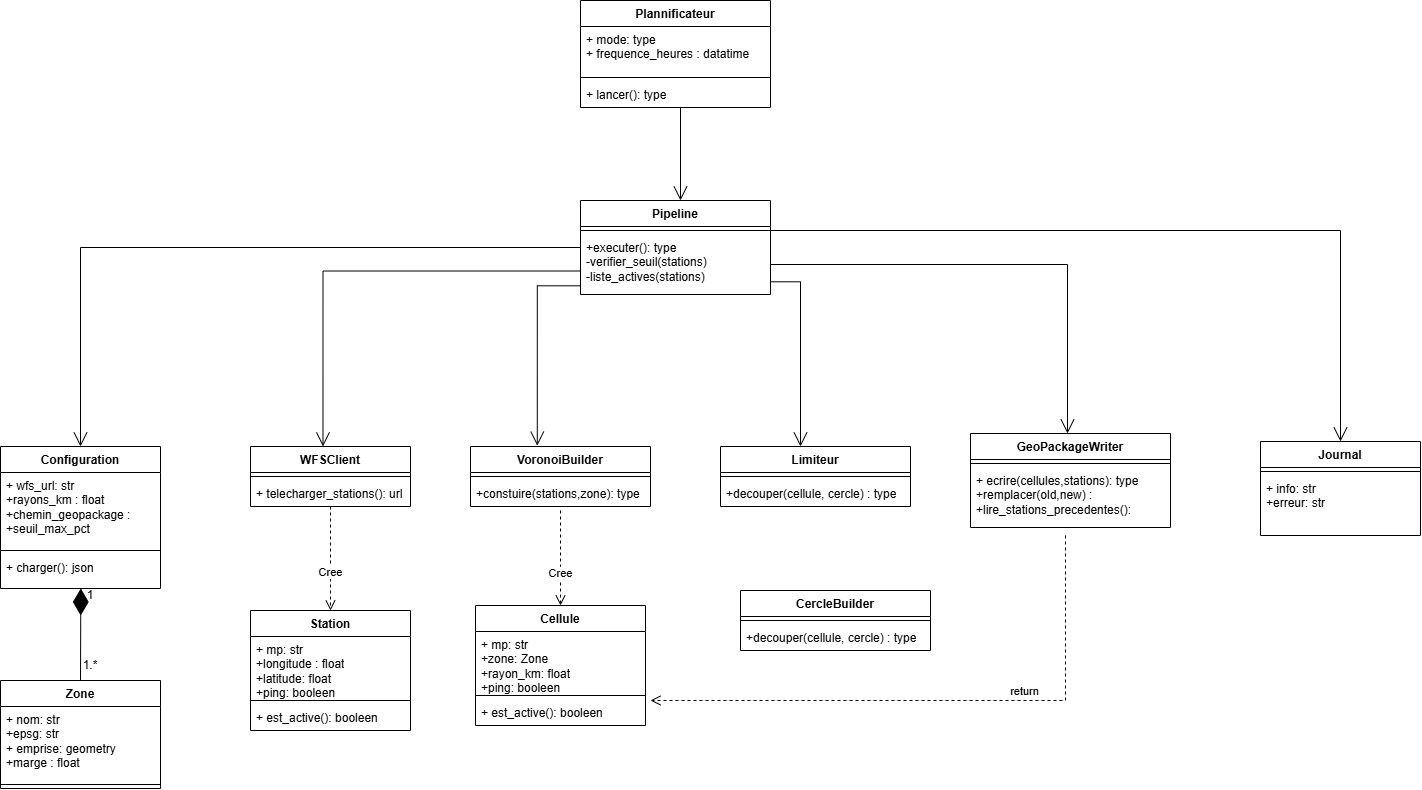

The diagram above was exported from draw.io. Its source (the exported page's mxGraphModel, read from the mxfile embedded in the PNG):
<mxGraphModel dx="1658" dy="504" grid="1" gridSize="10" guides="1" tooltips="1" connect="1" arrows="1" fold="1" page="1" pageScale="1" pageWidth="827" pageHeight="1169" math="0" shadow="0">
  <root>
    <mxCell id="0" />
    <mxCell id="1" parent="0" />
    <mxCell id="HhwtFn0powESxP6jy17A-157" parent="1" style="swimlane;fontStyle=1;align=center;verticalAlign=top;childLayout=stackLayout;horizontal=1;startSize=26;horizontalStack=0;resizeParent=1;resizeParentMax=0;resizeLast=0;collapsible=1;marginBottom=0;whiteSpace=wrap;html=1;" value="Pipeline" vertex="1">
      <mxGeometry height="94" width="190" x="340" y="230" as="geometry" />
    </mxCell>
    <mxCell id="HhwtFn0powESxP6jy17A-159" parent="HhwtFn0powESxP6jy17A-157" style="line;strokeWidth=1;fillColor=none;align=left;verticalAlign=middle;spacingTop=-1;spacingLeft=3;spacingRight=3;rotatable=0;labelPosition=right;points=[];portConstraint=eastwest;strokeColor=inherit;labelPerimeter=1;" value="" vertex="1">
      <mxGeometry height="8" width="190" y="26" as="geometry" />
    </mxCell>
    <mxCell id="HhwtFn0powESxP6jy17A-160" parent="HhwtFn0powESxP6jy17A-157" style="text;strokeColor=none;fillColor=none;align=left;verticalAlign=top;spacingLeft=4;spacingRight=4;overflow=hidden;rotatable=0;points=[[0,0.5],[1,0.5]];portConstraint=eastwest;whiteSpace=wrap;html=1;" value="+executer(): type&lt;div&gt;-verifier_seuil(stations)&lt;/div&gt;&lt;div&gt;-liste_actives(stations)&lt;/div&gt;" vertex="1">
      <mxGeometry height="60" width="190" y="34" as="geometry" />
    </mxCell>
    <mxCell id="HhwtFn0powESxP6jy17A-161" parent="1" style="swimlane;fontStyle=1;align=center;verticalAlign=top;childLayout=stackLayout;horizontal=1;startSize=26;horizontalStack=0;resizeParent=1;resizeParentMax=0;resizeLast=0;collapsible=1;marginBottom=0;whiteSpace=wrap;html=1;" value="Plannificateur" vertex="1">
      <mxGeometry height="107" width="190" x="340" y="30" as="geometry" />
    </mxCell>
    <mxCell id="HhwtFn0powESxP6jy17A-162" parent="HhwtFn0powESxP6jy17A-161" style="text;strokeColor=none;fillColor=none;align=left;verticalAlign=top;spacingLeft=4;spacingRight=4;overflow=hidden;rotatable=0;points=[[0,0.5],[1,0.5]];portConstraint=eastwest;whiteSpace=wrap;html=1;" value="+ mode: type&lt;div&gt;+&amp;nbsp;frequence_heures : datatime&lt;/div&gt;" vertex="1">
      <mxGeometry height="47" width="190" y="26" as="geometry" />
    </mxCell>
    <mxCell id="HhwtFn0powESxP6jy17A-163" parent="HhwtFn0powESxP6jy17A-161" style="line;strokeWidth=1;fillColor=none;align=left;verticalAlign=middle;spacingTop=-1;spacingLeft=3;spacingRight=3;rotatable=0;labelPosition=right;points=[];portConstraint=eastwest;strokeColor=inherit;labelPerimeter=1;" value="" vertex="1">
      <mxGeometry height="8" width="190" y="73" as="geometry" />
    </mxCell>
    <mxCell id="HhwtFn0powESxP6jy17A-164" parent="HhwtFn0powESxP6jy17A-161" style="text;strokeColor=none;fillColor=none;align=left;verticalAlign=top;spacingLeft=4;spacingRight=4;overflow=hidden;rotatable=0;points=[[0,0.5],[1,0.5]];portConstraint=eastwest;whiteSpace=wrap;html=1;" value="+ lancer(): type" vertex="1">
      <mxGeometry height="26" width="190" y="81" as="geometry" />
    </mxCell>
    <mxCell id="HhwtFn0powESxP6jy17A-165" parent="1" style="swimlane;fontStyle=1;align=center;verticalAlign=top;childLayout=stackLayout;horizontal=1;startSize=26;horizontalStack=0;resizeParent=1;resizeParentMax=0;resizeLast=0;collapsible=1;marginBottom=0;whiteSpace=wrap;html=1;" value="VoronoiBuilder" vertex="1">
      <mxGeometry height="60" width="180" x="230" y="476" as="geometry" />
    </mxCell>
    <mxCell id="HhwtFn0powESxP6jy17A-167" parent="HhwtFn0powESxP6jy17A-165" style="line;strokeWidth=1;fillColor=none;align=left;verticalAlign=middle;spacingTop=-1;spacingLeft=3;spacingRight=3;rotatable=0;labelPosition=right;points=[];portConstraint=eastwest;strokeColor=inherit;labelPerimeter=1;" value="" vertex="1">
      <mxGeometry height="8" width="180" y="26" as="geometry" />
    </mxCell>
    <mxCell id="HhwtFn0powESxP6jy17A-168" parent="HhwtFn0powESxP6jy17A-165" style="text;strokeColor=none;fillColor=none;align=left;verticalAlign=top;spacingLeft=4;spacingRight=4;overflow=hidden;rotatable=0;points=[[0,0.5],[1,0.5]];portConstraint=eastwest;whiteSpace=wrap;html=1;" value="+constuire(stations,zone): type" vertex="1">
      <mxGeometry height="26" width="180" y="34" as="geometry" />
    </mxCell>
    <mxCell id="HhwtFn0powESxP6jy17A-169" parent="1" style="swimlane;fontStyle=1;align=center;verticalAlign=top;childLayout=stackLayout;horizontal=1;startSize=26;horizontalStack=0;resizeParent=1;resizeParentMax=0;resizeLast=0;collapsible=1;marginBottom=0;whiteSpace=wrap;html=1;" value="WFSClient" vertex="1">
      <mxGeometry height="60" width="160" x="10" y="476" as="geometry" />
    </mxCell>
    <mxCell id="HhwtFn0powESxP6jy17A-171" parent="HhwtFn0powESxP6jy17A-169" style="line;strokeWidth=1;fillColor=none;align=left;verticalAlign=middle;spacingTop=-1;spacingLeft=3;spacingRight=3;rotatable=0;labelPosition=right;points=[];portConstraint=eastwest;strokeColor=inherit;labelPerimeter=1;" value="" vertex="1">
      <mxGeometry height="8" width="160" y="26" as="geometry" />
    </mxCell>
    <mxCell id="HhwtFn0powESxP6jy17A-172" parent="HhwtFn0powESxP6jy17A-169" style="text;strokeColor=none;fillColor=none;align=left;verticalAlign=top;spacingLeft=4;spacingRight=4;overflow=hidden;rotatable=0;points=[[0,0.5],[1,0.5]];portConstraint=eastwest;whiteSpace=wrap;html=1;" value="+ telecharger_stations(): url" vertex="1">
      <mxGeometry height="26" width="160" y="34" as="geometry" />
    </mxCell>
    <mxCell id="HhwtFn0powESxP6jy17A-173" parent="1" style="swimlane;fontStyle=1;align=center;verticalAlign=top;childLayout=stackLayout;horizontal=1;startSize=26;horizontalStack=0;resizeParent=1;resizeParentMax=0;resizeLast=0;collapsible=1;marginBottom=0;whiteSpace=wrap;html=1;" value="Configuration" vertex="1">
      <mxGeometry height="142" width="160" x="-240" y="476" as="geometry" />
    </mxCell>
    <mxCell id="HhwtFn0powESxP6jy17A-174" parent="HhwtFn0powESxP6jy17A-173" style="text;strokeColor=none;fillColor=none;align=left;verticalAlign=top;spacingLeft=4;spacingRight=4;overflow=hidden;rotatable=0;points=[[0,0.5],[1,0.5]];portConstraint=eastwest;whiteSpace=wrap;html=1;" value="+ wfs_url: str&lt;div&gt;+rayons_km : float&lt;/div&gt;&lt;div&gt;+chemin_geopackage :&lt;/div&gt;&lt;div&gt;+seuil_max_pct&lt;/div&gt;" vertex="1">
      <mxGeometry height="74" width="160" y="26" as="geometry" />
    </mxCell>
    <mxCell id="HhwtFn0powESxP6jy17A-175" parent="HhwtFn0powESxP6jy17A-173" style="line;strokeWidth=1;fillColor=none;align=left;verticalAlign=middle;spacingTop=-1;spacingLeft=3;spacingRight=3;rotatable=0;labelPosition=right;points=[];portConstraint=eastwest;strokeColor=inherit;labelPerimeter=1;" value="" vertex="1">
      <mxGeometry height="8" width="160" y="100" as="geometry" />
    </mxCell>
    <mxCell id="HhwtFn0powESxP6jy17A-176" parent="HhwtFn0powESxP6jy17A-173" style="text;strokeColor=none;fillColor=none;align=left;verticalAlign=top;spacingLeft=4;spacingRight=4;overflow=hidden;rotatable=0;points=[[0,0.5],[1,0.5]];portConstraint=eastwest;whiteSpace=wrap;html=1;" value="+ charger(): json" vertex="1">
      <mxGeometry height="34" width="160" y="108" as="geometry" />
    </mxCell>
    <mxCell id="HhwtFn0powESxP6jy17A-177" parent="1" style="swimlane;fontStyle=1;align=center;verticalAlign=top;childLayout=stackLayout;horizontal=1;startSize=26;horizontalStack=0;resizeParent=1;resizeParentMax=0;resizeLast=0;collapsible=1;marginBottom=0;whiteSpace=wrap;html=1;" value="Limiteur" vertex="1">
      <mxGeometry height="60" width="190" x="480" y="476" as="geometry" />
    </mxCell>
    <mxCell id="HhwtFn0powESxP6jy17A-179" parent="HhwtFn0powESxP6jy17A-177" style="line;strokeWidth=1;fillColor=none;align=left;verticalAlign=middle;spacingTop=-1;spacingLeft=3;spacingRight=3;rotatable=0;labelPosition=right;points=[];portConstraint=eastwest;strokeColor=inherit;labelPerimeter=1;" value="" vertex="1">
      <mxGeometry height="8" width="190" y="26" as="geometry" />
    </mxCell>
    <mxCell id="HhwtFn0powESxP6jy17A-180" parent="HhwtFn0powESxP6jy17A-177" style="text;strokeColor=none;fillColor=none;align=left;verticalAlign=top;spacingLeft=4;spacingRight=4;overflow=hidden;rotatable=0;points=[[0,0.5],[1,0.5]];portConstraint=eastwest;whiteSpace=wrap;html=1;" value="+decouper(cellule, cercle) : type" vertex="1">
      <mxGeometry height="26" width="190" y="34" as="geometry" />
    </mxCell>
    <mxCell id="HhwtFn0powESxP6jy17A-181" parent="1" style="swimlane;fontStyle=1;align=center;verticalAlign=top;childLayout=stackLayout;horizontal=1;startSize=26;horizontalStack=0;resizeParent=1;resizeParentMax=0;resizeLast=0;collapsible=1;marginBottom=0;whiteSpace=wrap;html=1;" value="GeoPackageWriter" vertex="1">
      <mxGeometry height="94" width="200" x="730" y="463" as="geometry" />
    </mxCell>
    <mxCell id="HhwtFn0powESxP6jy17A-183" parent="HhwtFn0powESxP6jy17A-181" style="line;strokeWidth=1;fillColor=none;align=left;verticalAlign=middle;spacingTop=-1;spacingLeft=3;spacingRight=3;rotatable=0;labelPosition=right;points=[];portConstraint=eastwest;strokeColor=inherit;labelPerimeter=1;" value="" vertex="1">
      <mxGeometry height="8" width="200" y="26" as="geometry" />
    </mxCell>
    <mxCell id="HhwtFn0powESxP6jy17A-182" parent="HhwtFn0powESxP6jy17A-181" style="text;strokeColor=none;fillColor=none;align=left;verticalAlign=top;spacingLeft=4;spacingRight=4;overflow=hidden;rotatable=0;points=[[0,0.5],[1,0.5]];portConstraint=eastwest;whiteSpace=wrap;html=1;" value="+ ecrire(cellules,stations): type&lt;div&gt;+remplacer(old,new) :&amp;nbsp;&lt;/div&gt;&lt;div&gt;+lire_stations_precedentes():&lt;/div&gt;" vertex="1">
      <mxGeometry height="60" width="200" y="34" as="geometry" />
    </mxCell>
    <mxCell id="HhwtFn0powESxP6jy17A-185" parent="1" style="swimlane;fontStyle=1;align=center;verticalAlign=top;childLayout=stackLayout;horizontal=1;startSize=26;horizontalStack=0;resizeParent=1;resizeParentMax=0;resizeLast=0;collapsible=1;marginBottom=0;whiteSpace=wrap;html=1;" value="Journal" vertex="1">
      <mxGeometry height="94" width="160" x="1020" y="471" as="geometry" />
    </mxCell>
    <mxCell id="HhwtFn0powESxP6jy17A-187" parent="HhwtFn0powESxP6jy17A-185" style="line;strokeWidth=1;fillColor=none;align=left;verticalAlign=middle;spacingTop=-1;spacingLeft=3;spacingRight=3;rotatable=0;labelPosition=right;points=[];portConstraint=eastwest;strokeColor=inherit;labelPerimeter=1;" value="" vertex="1">
      <mxGeometry height="8" width="160" y="26" as="geometry" />
    </mxCell>
    <mxCell id="HhwtFn0powESxP6jy17A-188" parent="HhwtFn0powESxP6jy17A-185" style="text;strokeColor=none;fillColor=none;align=left;verticalAlign=top;spacingLeft=4;spacingRight=4;overflow=hidden;rotatable=0;points=[[0,0.5],[1,0.5]];portConstraint=eastwest;whiteSpace=wrap;html=1;" value="+ info: str&lt;div&gt;+erreur: str&lt;/div&gt;" vertex="1">
      <mxGeometry height="60" width="160" y="34" as="geometry" />
    </mxCell>
    <mxCell id="HhwtFn0powESxP6jy17A-189" parent="1" style="swimlane;fontStyle=1;align=center;verticalAlign=top;childLayout=stackLayout;horizontal=1;startSize=26;horizontalStack=0;resizeParent=1;resizeParentMax=0;resizeLast=0;collapsible=1;marginBottom=0;whiteSpace=wrap;html=1;" value="Zone" vertex="1">
      <mxGeometry height="108" width="160" x="-240" y="710" as="geometry" />
    </mxCell>
    <mxCell id="HhwtFn0powESxP6jy17A-190" parent="HhwtFn0powESxP6jy17A-189" style="text;strokeColor=none;fillColor=none;align=left;verticalAlign=top;spacingLeft=4;spacingRight=4;overflow=hidden;rotatable=0;points=[[0,0.5],[1,0.5]];portConstraint=eastwest;whiteSpace=wrap;html=1;" value="+ nom: str&lt;div&gt;+epsg: str&lt;/div&gt;&lt;div&gt;+ emprise: geometry&lt;/div&gt;&lt;div&gt;+marge : float&lt;/div&gt;" vertex="1">
      <mxGeometry height="74" width="160" y="26" as="geometry" />
    </mxCell>
    <mxCell id="HhwtFn0powESxP6jy17A-191" parent="HhwtFn0powESxP6jy17A-189" style="line;strokeWidth=1;fillColor=none;align=left;verticalAlign=middle;spacingTop=-1;spacingLeft=3;spacingRight=3;rotatable=0;labelPosition=right;points=[];portConstraint=eastwest;strokeColor=inherit;labelPerimeter=1;" value="" vertex="1">
      <mxGeometry height="8" width="160" y="100" as="geometry" />
    </mxCell>
    <mxCell id="HhwtFn0powESxP6jy17A-193" edge="1" parent="1" style="endArrow=open;endFill=1;endSize=12;html=1;rounded=0;defaultLabelBackgroundColor=page;labelPadding=0 4;entryX=0.5;entryY=0;entryDx=0;entryDy=0;" value="">
      <mxGeometry relative="1" width="160" as="geometry">
        <mxPoint x="440" y="137" as="sourcePoint" />
        <mxPoint x="440" y="230" as="targetPoint" />
      </mxGeometry>
    </mxCell>
    <mxCell id="THujfgN23-U_Gbiw3epF-1" edge="1" parent="1" source="HhwtFn0powESxP6jy17A-157" style="endArrow=open;endFill=1;endSize=12;html=1;rounded=0;defaultLabelBackgroundColor=page;labelPadding=0 4;edgeStyle=orthogonalEdgeStyle;exitX=0;exitY=0.5;exitDx=0;exitDy=0;entryX=0.5;entryY=0;entryDx=0;entryDy=0;" target="HhwtFn0powESxP6jy17A-173" value="">
      <mxGeometry relative="1" width="160" x="0.4764" as="geometry">
        <mxPoint x="170" y="280" as="sourcePoint" />
        <mxPoint x="-160" y="470" as="targetPoint" />
      </mxGeometry>
    </mxCell>
    <mxCell id="THujfgN23-U_Gbiw3epF-3" edge="1" parent="1" source="HhwtFn0powESxP6jy17A-157" style="endArrow=open;endFill=1;endSize=12;html=1;rounded=0;defaultLabelBackgroundColor=page;labelPadding=0 4;edgeStyle=orthogonalEdgeStyle;exitX=0;exitY=0.75;exitDx=0;exitDy=0;entryX=0.453;entryY=-0.001;entryDx=0;entryDy=0;entryPerimeter=0;" target="HhwtFn0powESxP6jy17A-169" value="">
      <mxGeometry relative="1" width="160" x="0.2826" as="geometry">
        <mxPoint x="273.6363525390625" y="340" as="sourcePoint" />
        <mxPoint x="83.76" y="470" as="targetPoint" />
      </mxGeometry>
    </mxCell>
    <mxCell id="y8aW9vIbUnYS3S-5uf4D-2" edge="1" parent="1" source="HhwtFn0powESxP6jy17A-160" style="endArrow=open;endFill=1;endSize=12;html=1;rounded=0;defaultLabelBackgroundColor=page;labelPadding=0 4;entryX=0.371;entryY=-0.014;entryDx=0;entryDy=0;edgeStyle=orthogonalEdgeStyle;exitX=0.001;exitY=0.855;exitDx=0;exitDy=0;exitPerimeter=0;entryPerimeter=0;" target="HhwtFn0powESxP6jy17A-165" value="">
      <mxGeometry relative="1" width="160" x="0.5379" as="geometry">
        <mxPoint x="290" y="370" as="sourcePoint" />
        <mxPoint x="290" y="463" as="targetPoint" />
      </mxGeometry>
    </mxCell>
    <mxCell id="y8aW9vIbUnYS3S-5uf4D-4" edge="1" parent="1" source="HhwtFn0powESxP6jy17A-160" style="endArrow=open;endFill=0;endSize=12;html=1;rounded=0;defaultLabelBackgroundColor=page;labelPadding=0 4;entryX=0.371;entryY=-0.014;entryDx=0;entryDy=0;edgeStyle=orthogonalEdgeStyle;exitX=1;exitY=0.788;exitDx=0;exitDy=0;exitPerimeter=0;entryPerimeter=0;" value="">
      <mxGeometry relative="1" width="160" x="0.5157" as="geometry">
        <mxPoint x="601" y="315" as="sourcePoint" />
        <mxPoint x="560" y="476" as="targetPoint" />
      </mxGeometry>
    </mxCell>
    <mxCell id="y8aW9vIbUnYS3S-5uf4D-5" edge="1" parent="1" source="HhwtFn0powESxP6jy17A-160" style="endArrow=open;endFill=0;endSize=12;html=1;rounded=0;defaultLabelBackgroundColor=page;labelPadding=0 4;entryX=0.371;entryY=-0.014;entryDx=0;entryDy=0;edgeStyle=orthogonalEdgeStyle;exitX=1;exitY=0.5;exitDx=0;exitDy=0;entryPerimeter=0;" value="">
      <mxGeometry relative="1" width="160" x="0.7983" as="geometry">
        <mxPoint x="516.9999999999998" y="294" as="sourcePoint" />
        <mxPoint x="827" y="463" as="targetPoint" />
      </mxGeometry>
    </mxCell>
    <mxCell id="DVrVb9H5Vb09ZLjdM4WW-1" parent="1" style="swimlane;fontStyle=1;align=center;verticalAlign=top;childLayout=stackLayout;horizontal=1;startSize=26;horizontalStack=0;resizeParent=1;resizeParentMax=0;resizeLast=0;collapsible=1;marginBottom=0;whiteSpace=wrap;html=1;" value="Station" vertex="1">
      <mxGeometry height="120" width="160" x="10" y="640" as="geometry" />
    </mxCell>
    <mxCell id="DVrVb9H5Vb09ZLjdM4WW-2" parent="DVrVb9H5Vb09ZLjdM4WW-1" style="text;strokeColor=none;fillColor=none;align=left;verticalAlign=top;spacingLeft=4;spacingRight=4;overflow=hidden;rotatable=0;points=[[0,0.5],[1,0.5]];portConstraint=eastwest;whiteSpace=wrap;html=1;" value="+ mp: str&lt;div&gt;+longitude : float&lt;/div&gt;&lt;div&gt;+latitude: float&lt;/div&gt;&lt;div&gt;+ping: booleen&lt;/div&gt;" vertex="1">
      <mxGeometry height="60" width="160" y="26" as="geometry" />
    </mxCell>
    <mxCell id="DVrVb9H5Vb09ZLjdM4WW-3" parent="DVrVb9H5Vb09ZLjdM4WW-1" style="line;strokeWidth=1;fillColor=none;align=left;verticalAlign=middle;spacingTop=-1;spacingLeft=3;spacingRight=3;rotatable=0;labelPosition=right;points=[];portConstraint=eastwest;strokeColor=inherit;labelPerimeter=1;" value="" vertex="1">
      <mxGeometry height="8" width="160" y="86" as="geometry" />
    </mxCell>
    <mxCell id="DVrVb9H5Vb09ZLjdM4WW-4" parent="DVrVb9H5Vb09ZLjdM4WW-1" style="text;strokeColor=none;fillColor=none;align=left;verticalAlign=top;spacingLeft=4;spacingRight=4;overflow=hidden;rotatable=0;points=[[0,0.5],[1,0.5]];portConstraint=eastwest;whiteSpace=wrap;html=1;" value="+ est_active(): booleen" vertex="1">
      <mxGeometry height="26" width="160" y="94" as="geometry" />
    </mxCell>
    <mxCell id="DVrVb9H5Vb09ZLjdM4WW-5" edge="1" parent="1" source="HhwtFn0powESxP6jy17A-159" style="endArrow=open;endFill=0;endSize=12;html=1;rounded=0;defaultLabelBackgroundColor=page;labelPadding=0 4;entryX=0.5;entryY=0;entryDx=0;entryDy=0;edgeStyle=orthogonalEdgeStyle;exitX=1;exitY=0.5;exitDx=0;exitDy=0;exitPerimeter=0;" target="HhwtFn0powESxP6jy17A-185" value="">
      <mxGeometry relative="1" width="160" x="0.8819" as="geometry">
        <mxPoint x="850" y="270" as="sourcePoint" />
        <mxPoint x="1147" y="439" as="targetPoint" />
      </mxGeometry>
    </mxCell>
    <mxCell id="DVrVb9H5Vb09ZLjdM4WW-6" edge="1" parent="1" source="HhwtFn0powESxP6jy17A-189" style="endArrow=diamondThin;endFill=1;endSize=24;html=1;rounded=0;defaultLabelBackgroundColor=page;labelPadding=0 4;entryX=0.445;entryY=1.09;entryDx=0;entryDy=0;entryPerimeter=0;exitX=0.5;exitY=0;exitDx=0;exitDy=0;" value="">
      <mxGeometry relative="1" width="160" as="geometry">
        <mxPoint x="-160.32" y="705.43" as="sourcePoint" />
        <mxPoint x="-159.67999999999995" y="618.0000000000002" as="targetPoint" />
      </mxGeometry>
    </mxCell>
    <mxCell id="DVrVb9H5Vb09ZLjdM4WW-7" parent="1" style="text;html=1;whiteSpace=wrap;strokeColor=none;fillColor=none;align=center;verticalAlign=middle;rounded=0;" value="1" vertex="1">
      <mxGeometry height="30" width="60" x="-180" y="610" as="geometry" />
    </mxCell>
    <mxCell id="DVrVb9H5Vb09ZLjdM4WW-8" parent="1" style="text;html=1;whiteSpace=wrap;strokeColor=none;fillColor=none;align=center;verticalAlign=middle;rounded=0;" value="1.*" vertex="1">
      <mxGeometry height="30" width="60" x="-180" y="680" as="geometry" />
    </mxCell>
    <mxCell id="DVrVb9H5Vb09ZLjdM4WW-9" edge="1" parent="1" source="HhwtFn0powESxP6jy17A-169" style="html=1;verticalAlign=bottom;endArrow=open;dashed=1;endSize=8;edgeStyle=sequenceEdgeStyle;libavoidRouting=0;curved=0;rounded=0;defaultLabelBackgroundColor=page;labelPadding=0 4;exitX=0.5;exitY=1;exitDx=0;exitDy=0;entryX=0.5;entryY=0;entryDx=0;entryDy=0;" target="DVrVb9H5Vb09ZLjdM4WW-1" value="Cree">
      <mxGeometry relative="1" x="0.4399" as="geometry">
        <Array as="points">
          <mxPoint x="119.99999999999977" y="536" />
        </Array>
        <mxPoint x="230" y="560" as="sourcePoint" />
        <mxPoint x="150" y="560" as="targetPoint" />
      </mxGeometry>
    </mxCell>
    <mxCell id="DVrVb9H5Vb09ZLjdM4WW-11" parent="1" style="swimlane;fontStyle=1;align=center;verticalAlign=top;childLayout=stackLayout;horizontal=1;startSize=26;horizontalStack=0;resizeParent=1;resizeParentMax=0;resizeLast=0;collapsible=1;marginBottom=0;whiteSpace=wrap;html=1;" value="Cellule" vertex="1">
      <mxGeometry height="120" width="170" x="235" y="635" as="geometry" />
    </mxCell>
    <mxCell id="DVrVb9H5Vb09ZLjdM4WW-12" parent="DVrVb9H5Vb09ZLjdM4WW-11" style="text;strokeColor=none;fillColor=none;align=left;verticalAlign=top;spacingLeft=4;spacingRight=4;overflow=hidden;rotatable=0;points=[[0,0.5],[1,0.5]];portConstraint=eastwest;whiteSpace=wrap;html=1;" value="+ mp: str&lt;div&gt;+zone: Zone&lt;/div&gt;&lt;div&gt;+rayon_km: float&lt;/div&gt;&lt;div&gt;+ping: booleen&lt;/div&gt;" vertex="1">
      <mxGeometry height="60" width="170" y="26" as="geometry" />
    </mxCell>
    <mxCell id="DVrVb9H5Vb09ZLjdM4WW-13" parent="DVrVb9H5Vb09ZLjdM4WW-11" style="line;strokeWidth=1;fillColor=none;align=left;verticalAlign=middle;spacingTop=-1;spacingLeft=3;spacingRight=3;rotatable=0;labelPosition=right;points=[];portConstraint=eastwest;strokeColor=inherit;labelPerimeter=1;" value="" vertex="1">
      <mxGeometry height="8" width="170" y="86" as="geometry" />
    </mxCell>
    <mxCell id="DVrVb9H5Vb09ZLjdM4WW-14" parent="DVrVb9H5Vb09ZLjdM4WW-11" style="text;strokeColor=none;fillColor=none;align=left;verticalAlign=top;spacingLeft=4;spacingRight=4;overflow=hidden;rotatable=0;points=[[0,0.5],[1,0.5]];portConstraint=eastwest;whiteSpace=wrap;html=1;" value="+ est_active(): booleen" vertex="1">
      <mxGeometry height="26" width="170" y="94" as="geometry" />
    </mxCell>
    <mxCell id="DVrVb9H5Vb09ZLjdM4WW-15" edge="1" parent="1" style="html=1;verticalAlign=bottom;endArrow=open;dashed=1;endSize=8;edgeStyle=sequenceEdgeStyle;libavoidRouting=0;curved=0;rounded=0;defaultLabelBackgroundColor=page;labelPadding=0 4;entryX=0.5;entryY=0;entryDx=0;entryDy=0;" target="DVrVb9H5Vb09ZLjdM4WW-11" value="Cree">
      <mxGeometry relative="1" x="0.5158" as="geometry">
        <Array as="points">
          <mxPoint x="320" y="540.0000000000001" />
        </Array>
        <mxPoint x="320" y="540" as="sourcePoint" />
        <mxPoint x="330" y="684" as="targetPoint" />
      </mxGeometry>
    </mxCell>
    <mxCell id="DVrVb9H5Vb09ZLjdM4WW-17" edge="1" parent="1" style="html=1;verticalAlign=bottom;endArrow=open;dashed=1;endSize=8;edgeStyle=orthogonalEdgeStyle;rounded=0;defaultLabelBackgroundColor=page;labelPadding=0 4;entryX=1;entryY=0.75;entryDx=0;entryDy=0;" value="return">
      <mxGeometry relative="1" x="-0.2899" as="geometry">
        <Array as="points">
          <mxPoint x="825" y="730" />
        </Array>
        <mxPoint x="825" y="565" as="sourcePoint" />
        <mxPoint x="410" y="730" as="targetPoint" />
      </mxGeometry>
    </mxCell>
    <mxCell id="DVrVb9H5Vb09ZLjdM4WW-18" parent="1" style="swimlane;fontStyle=1;align=center;verticalAlign=top;childLayout=stackLayout;horizontal=1;startSize=26;horizontalStack=0;resizeParent=1;resizeParentMax=0;resizeLast=0;collapsible=1;marginBottom=0;whiteSpace=wrap;html=1;" value="CercleBuilder" vertex="1">
      <mxGeometry height="60" width="190" x="500" y="620" as="geometry" />
    </mxCell>
    <mxCell id="DVrVb9H5Vb09ZLjdM4WW-19" parent="DVrVb9H5Vb09ZLjdM4WW-18" style="line;strokeWidth=1;fillColor=none;align=left;verticalAlign=middle;spacingTop=-1;spacingLeft=3;spacingRight=3;rotatable=0;labelPosition=right;points=[];portConstraint=eastwest;strokeColor=inherit;labelPerimeter=1;" value="" vertex="1">
      <mxGeometry height="8" width="190" y="26" as="geometry" />
    </mxCell>
    <mxCell id="DVrVb9H5Vb09ZLjdM4WW-20" parent="DVrVb9H5Vb09ZLjdM4WW-18" style="text;strokeColor=none;fillColor=none;align=left;verticalAlign=top;spacingLeft=4;spacingRight=4;overflow=hidden;rotatable=0;points=[[0,0.5],[1,0.5]];portConstraint=eastwest;whiteSpace=wrap;html=1;" value="+decouper(cellule, cercle) : type" vertex="1">
      <mxGeometry height="26" width="190" y="34" as="geometry" />
    </mxCell>
  </root>
</mxGraphModel>